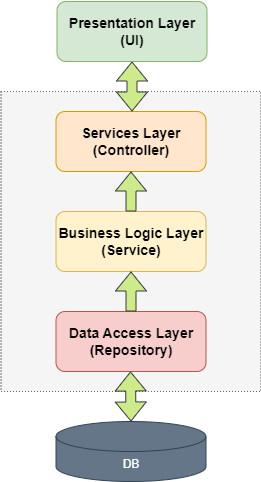

The diagram above was exported from draw.io. Its source (the exported page's mxGraphModel, read from the mxfile embedded in the PNG):
<mxGraphModel dx="1422" dy="762" grid="1" gridSize="10" guides="1" tooltips="1" connect="1" arrows="1" fold="1" page="1" pageScale="1" pageWidth="827" pageHeight="1169" math="0" shadow="0">
  <root>
    <mxCell id="0" />
    <mxCell id="1" parent="0" />
    <mxCell id="XMec_4BzqHTFq_9Pkj7w-10" value="" style="rounded=0;whiteSpace=wrap;html=1;labelBackgroundColor=#FFB570;dashed=1;dashPattern=1 2;perimeterSpacing=0;strokeWidth=1;fillColor=#f5f5f5;fontColor=#333333;strokeColor=#666666;" parent="1" vertex="1">
      <mxGeometry x="142.5" y="140" width="260" height="300" as="geometry" />
    </mxCell>
    <mxCell id="XMec_4BzqHTFq_9Pkj7w-1" value="&lt;h3&gt;Data Access Layer (Repository)&lt;/h3&gt;" style="rounded=1;whiteSpace=wrap;html=1;fillColor=#f8cecc;strokeColor=#b85450;" parent="1" vertex="1">
      <mxGeometry x="197.5" y="360" width="150" height="60" as="geometry" />
    </mxCell>
    <mxCell id="XMec_4BzqHTFq_9Pkj7w-3" value="&lt;h3&gt;Business Logic Layer (Service)&lt;/h3&gt;" style="rounded=1;whiteSpace=wrap;html=1;fillColor=#fff2cc;strokeColor=#d6b656;" parent="1" vertex="1">
      <mxGeometry x="197.5" y="260" width="150" height="60" as="geometry" />
    </mxCell>
    <mxCell id="XMec_4BzqHTFq_9Pkj7w-5" value="" style="shape=flexArrow;endArrow=classic;html=1;rounded=0;entryX=0.5;entryY=1;entryDx=0;entryDy=0;fillColor=#cdeb8b;strokeColor=#36393d;" parent="1" source="XMec_4BzqHTFq_9Pkj7w-1" target="XMec_4BzqHTFq_9Pkj7w-3" edge="1">
      <mxGeometry width="50" height="50" relative="1" as="geometry">
        <mxPoint x="307.5" y="440" as="sourcePoint" />
        <mxPoint x="357.5" y="390" as="targetPoint" />
      </mxGeometry>
    </mxCell>
    <mxCell id="XMec_4BzqHTFq_9Pkj7w-7" value="&lt;h3&gt;Services Layer&lt;br&gt;(Controller)&lt;/h3&gt;" style="rounded=1;whiteSpace=wrap;html=1;fillColor=#ffe6cc;strokeColor=#d79b00;" parent="1" vertex="1">
      <mxGeometry x="197.5" y="160" width="150" height="60" as="geometry" />
    </mxCell>
    <mxCell id="XMec_4BzqHTFq_9Pkj7w-9" value="" style="shape=flexArrow;endArrow=classic;html=1;rounded=0;entryX=0.5;entryY=1;entryDx=0;entryDy=0;fillColor=#cdeb8b;strokeColor=#36393d;" parent="1" target="XMec_4BzqHTFq_9Pkj7w-7" edge="1">
      <mxGeometry width="50" height="50" relative="1" as="geometry">
        <mxPoint x="272.5" y="260" as="sourcePoint" />
        <mxPoint x="274.5" y="290" as="targetPoint" />
      </mxGeometry>
    </mxCell>
    <mxCell id="XMec_4BzqHTFq_9Pkj7w-13" value="" style="shape=flexArrow;endArrow=classic;html=1;rounded=0;entryX=0.5;entryY=1;entryDx=0;entryDy=0;fillColor=#cdeb8b;strokeColor=#36393d;startArrow=block;" parent="1" edge="1" target="XMec_4BzqHTFq_9Pkj7w-15">
      <mxGeometry width="50" height="50" relative="1" as="geometry">
        <mxPoint x="273.5" y="160" as="sourcePoint" />
        <mxPoint x="273.5" y="120" as="targetPoint" />
      </mxGeometry>
    </mxCell>
    <mxCell id="XMec_4BzqHTFq_9Pkj7w-15" value="&lt;h3&gt;Presentation Layer&lt;br&gt;(UI)&lt;/h3&gt;" style="rounded=1;whiteSpace=wrap;html=1;fillColor=#d5e8d4;strokeColor=#82b366;" parent="1" vertex="1">
      <mxGeometry x="198.5" y="50" width="150" height="60" as="geometry" />
    </mxCell>
    <mxCell id="XJmzEOQnM7JTCc7qhqZV-1" value="DB" style="shape=cylinder3;whiteSpace=wrap;html=1;boundedLbl=1;backgroundOutline=1;size=15;fillColor=#647687;fontColor=#ffffff;strokeColor=#314354;" parent="1" vertex="1">
      <mxGeometry x="197.5" y="470" width="150" height="60" as="geometry" />
    </mxCell>
    <mxCell id="XJmzEOQnM7JTCc7qhqZV-4" value="" style="shape=flexArrow;endArrow=classic;html=1;rounded=0;fillColor=#cdeb8b;strokeColor=#36393d;startArrow=block;exitX=0.5;exitY=0;exitDx=0;exitDy=0;exitPerimeter=0;" parent="1" source="XJmzEOQnM7JTCc7qhqZV-1" edge="1">
      <mxGeometry width="50" height="50" relative="1" as="geometry">
        <mxPoint x="272" y="460" as="sourcePoint" />
        <mxPoint x="272" y="420" as="targetPoint" />
      </mxGeometry>
    </mxCell>
  </root>
</mxGraphModel>